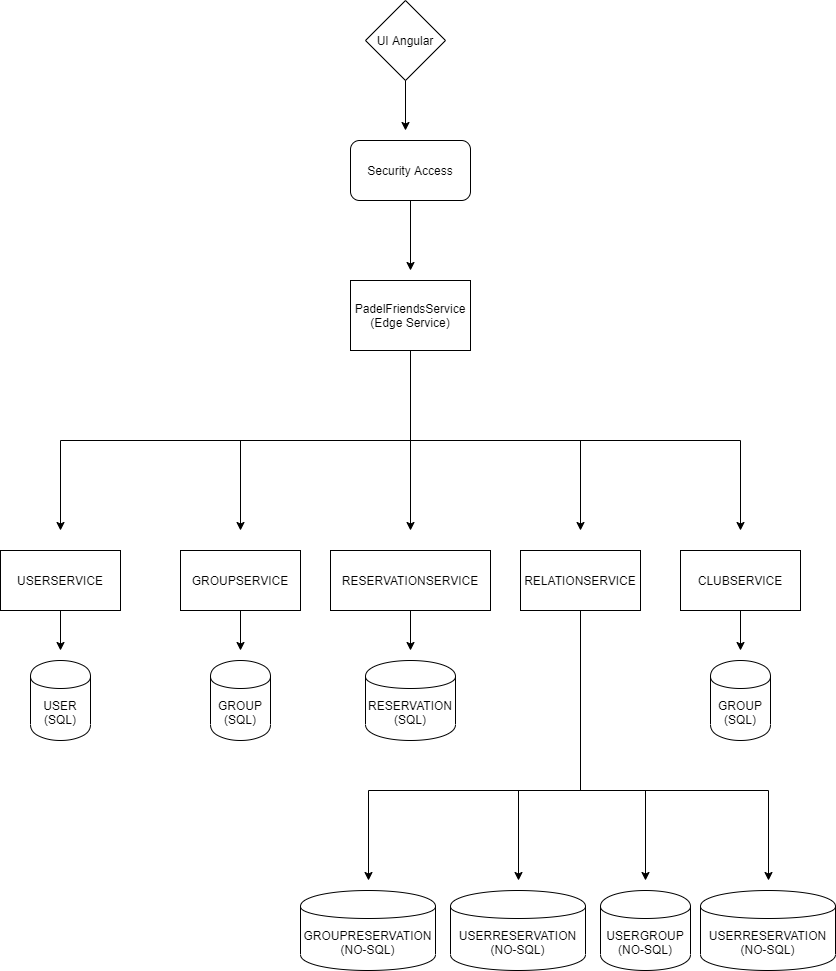

The diagram above was exported from draw.io. Its source (the exported page's mxGraphModel, read from the mxfile embedded in the PNG):
<mxGraphModel dx="2889" dy="2243" grid="1" gridSize="10" guides="1" tooltips="1" connect="1" arrows="1" fold="1" page="1" pageScale="1" pageWidth="827" pageHeight="1169" math="0" shadow="0">
  <root>
    <mxCell id="0" />
    <mxCell id="1" parent="0" />
    <mxCell id="DpOuN1MyvP65LD6VJxI7-25" style="edgeStyle=orthogonalEdgeStyle;rounded=0;orthogonalLoop=1;jettySize=auto;html=1;exitX=0.5;exitY=1;exitDx=0;exitDy=0;" edge="1" parent="1" source="DpOuN1MyvP65LD6VJxI7-1">
      <mxGeometry relative="1" as="geometry">
        <mxPoint x="-20" y="330" as="targetPoint" />
      </mxGeometry>
    </mxCell>
    <mxCell id="DpOuN1MyvP65LD6VJxI7-27" style="edgeStyle=orthogonalEdgeStyle;rounded=0;orthogonalLoop=1;jettySize=auto;html=1;exitX=0.25;exitY=1;exitDx=0;exitDy=0;" edge="1" parent="1" source="DpOuN1MyvP65LD6VJxI7-1">
      <mxGeometry relative="1" as="geometry">
        <mxPoint x="160" y="330" as="targetPoint" />
        <Array as="points">
          <mxPoint x="330" y="150" />
          <mxPoint x="330" y="240" />
          <mxPoint x="160" y="240" />
        </Array>
      </mxGeometry>
    </mxCell>
    <mxCell id="DpOuN1MyvP65LD6VJxI7-28" style="edgeStyle=orthogonalEdgeStyle;rounded=0;orthogonalLoop=1;jettySize=auto;html=1;exitX=0.75;exitY=1;exitDx=0;exitDy=0;" edge="1" parent="1" source="DpOuN1MyvP65LD6VJxI7-1">
      <mxGeometry relative="1" as="geometry">
        <mxPoint x="330" y="330" as="targetPoint" />
        <Array as="points">
          <mxPoint x="330" y="150" />
        </Array>
      </mxGeometry>
    </mxCell>
    <mxCell id="DpOuN1MyvP65LD6VJxI7-29" style="edgeStyle=orthogonalEdgeStyle;rounded=0;orthogonalLoop=1;jettySize=auto;html=1;exitX=0.75;exitY=1;exitDx=0;exitDy=0;" edge="1" parent="1" source="DpOuN1MyvP65LD6VJxI7-1">
      <mxGeometry relative="1" as="geometry">
        <mxPoint x="500" y="330" as="targetPoint" />
        <Array as="points">
          <mxPoint x="330" y="150" />
          <mxPoint x="330" y="240" />
          <mxPoint x="500" y="240" />
        </Array>
      </mxGeometry>
    </mxCell>
    <mxCell id="DpOuN1MyvP65LD6VJxI7-30" style="edgeStyle=orthogonalEdgeStyle;rounded=0;orthogonalLoop=1;jettySize=auto;html=1;exitX=0.75;exitY=1;exitDx=0;exitDy=0;" edge="1" parent="1" source="DpOuN1MyvP65LD6VJxI7-1">
      <mxGeometry relative="1" as="geometry">
        <mxPoint x="660" y="330" as="targetPoint" />
        <Array as="points">
          <mxPoint x="330" y="150" />
          <mxPoint x="330" y="240" />
          <mxPoint x="660" y="240" />
        </Array>
      </mxGeometry>
    </mxCell>
    <mxCell id="DpOuN1MyvP65LD6VJxI7-1" value="PadelFriendsService&lt;br&gt;(Edge Service)" style="rounded=0;whiteSpace=wrap;html=1;" vertex="1" parent="1">
      <mxGeometry x="270" y="80" width="120" height="70" as="geometry" />
    </mxCell>
    <mxCell id="DpOuN1MyvP65LD6VJxI7-23" style="edgeStyle=orthogonalEdgeStyle;rounded=0;orthogonalLoop=1;jettySize=auto;html=1;exitX=0.5;exitY=1;exitDx=0;exitDy=0;" edge="1" parent="1" source="DpOuN1MyvP65LD6VJxI7-2">
      <mxGeometry relative="1" as="geometry">
        <mxPoint x="160" y="450" as="targetPoint" />
      </mxGeometry>
    </mxCell>
    <mxCell id="DpOuN1MyvP65LD6VJxI7-2" value="GROUPSERVICE" style="rounded=0;whiteSpace=wrap;html=1;" vertex="1" parent="1">
      <mxGeometry x="100" y="350" width="120" height="60" as="geometry" />
    </mxCell>
    <mxCell id="DpOuN1MyvP65LD6VJxI7-22" style="edgeStyle=orthogonalEdgeStyle;rounded=0;orthogonalLoop=1;jettySize=auto;html=1;exitX=0.5;exitY=1;exitDx=0;exitDy=0;" edge="1" parent="1" source="DpOuN1MyvP65LD6VJxI7-3">
      <mxGeometry relative="1" as="geometry">
        <mxPoint x="330" y="450" as="targetPoint" />
      </mxGeometry>
    </mxCell>
    <mxCell id="DpOuN1MyvP65LD6VJxI7-3" value="RESERVATIONSERVICE" style="rounded=0;whiteSpace=wrap;html=1;" vertex="1" parent="1">
      <mxGeometry x="250" y="350" width="160" height="60" as="geometry" />
    </mxCell>
    <mxCell id="DpOuN1MyvP65LD6VJxI7-15" style="edgeStyle=orthogonalEdgeStyle;rounded=0;orthogonalLoop=1;jettySize=auto;html=1;exitX=0.5;exitY=1;exitDx=0;exitDy=0;" edge="1" parent="1" source="DpOuN1MyvP65LD6VJxI7-4">
      <mxGeometry relative="1" as="geometry">
        <mxPoint x="288" y="680" as="targetPoint" />
        <Array as="points">
          <mxPoint x="500" y="590" />
          <mxPoint x="288" y="590" />
        </Array>
      </mxGeometry>
    </mxCell>
    <mxCell id="DpOuN1MyvP65LD6VJxI7-19" style="edgeStyle=orthogonalEdgeStyle;rounded=0;orthogonalLoop=1;jettySize=auto;html=1;exitX=0.75;exitY=1;exitDx=0;exitDy=0;" edge="1" parent="1" source="DpOuN1MyvP65LD6VJxI7-4">
      <mxGeometry relative="1" as="geometry">
        <mxPoint x="565" y="680" as="targetPoint" />
        <Array as="points">
          <mxPoint x="500" y="410" />
          <mxPoint x="500" y="590" />
          <mxPoint x="565" y="590" />
        </Array>
      </mxGeometry>
    </mxCell>
    <mxCell id="DpOuN1MyvP65LD6VJxI7-20" style="edgeStyle=orthogonalEdgeStyle;rounded=0;orthogonalLoop=1;jettySize=auto;html=1;exitX=0.25;exitY=1;exitDx=0;exitDy=0;" edge="1" parent="1" source="DpOuN1MyvP65LD6VJxI7-4">
      <mxGeometry relative="1" as="geometry">
        <mxPoint x="688" y="680" as="targetPoint" />
        <Array as="points">
          <mxPoint x="500" y="410" />
          <mxPoint x="500" y="590" />
          <mxPoint x="688" y="590" />
        </Array>
      </mxGeometry>
    </mxCell>
    <mxCell id="DpOuN1MyvP65LD6VJxI7-4" value="RELATIONSERVICE" style="rounded=0;whiteSpace=wrap;html=1;" vertex="1" parent="1">
      <mxGeometry x="440" y="350" width="120" height="60" as="geometry" />
    </mxCell>
    <mxCell id="DpOuN1MyvP65LD6VJxI7-21" style="edgeStyle=orthogonalEdgeStyle;rounded=0;orthogonalLoop=1;jettySize=auto;html=1;exitX=0.5;exitY=1;exitDx=0;exitDy=0;" edge="1" parent="1" source="DpOuN1MyvP65LD6VJxI7-5">
      <mxGeometry relative="1" as="geometry">
        <mxPoint x="660" y="450" as="targetPoint" />
      </mxGeometry>
    </mxCell>
    <mxCell id="DpOuN1MyvP65LD6VJxI7-5" value="CLUBSERVICE" style="rounded=0;whiteSpace=wrap;html=1;" vertex="1" parent="1">
      <mxGeometry x="600" y="350" width="120" height="60" as="geometry" />
    </mxCell>
    <mxCell id="DpOuN1MyvP65LD6VJxI7-24" style="edgeStyle=orthogonalEdgeStyle;rounded=0;orthogonalLoop=1;jettySize=auto;html=1;exitX=0.5;exitY=1;exitDx=0;exitDy=0;" edge="1" parent="1" source="DpOuN1MyvP65LD6VJxI7-6">
      <mxGeometry relative="1" as="geometry">
        <mxPoint x="-20" y="450" as="targetPoint" />
      </mxGeometry>
    </mxCell>
    <mxCell id="DpOuN1MyvP65LD6VJxI7-6" value="USERSERVICE" style="rounded=0;whiteSpace=wrap;html=1;" vertex="1" parent="1">
      <mxGeometry x="-80" y="350" width="120" height="60" as="geometry" />
    </mxCell>
    <mxCell id="DpOuN1MyvP65LD6VJxI7-7" value="USER&lt;br&gt;(SQL)" style="shape=cylinder;whiteSpace=wrap;html=1;boundedLbl=1;backgroundOutline=1;" vertex="1" parent="1">
      <mxGeometry x="-50" y="460" width="60" height="80" as="geometry" />
    </mxCell>
    <mxCell id="DpOuN1MyvP65LD6VJxI7-8" value="GROUP&lt;br&gt;(SQL)" style="shape=cylinder;whiteSpace=wrap;html=1;boundedLbl=1;backgroundOutline=1;" vertex="1" parent="1">
      <mxGeometry x="130" y="460" width="60" height="80" as="geometry" />
    </mxCell>
    <mxCell id="DpOuN1MyvP65LD6VJxI7-9" value="RESERVATION&lt;br&gt;(SQL)" style="shape=cylinder;whiteSpace=wrap;html=1;boundedLbl=1;backgroundOutline=1;" vertex="1" parent="1">
      <mxGeometry x="285" y="460" width="90" height="80" as="geometry" />
    </mxCell>
    <mxCell id="DpOuN1MyvP65LD6VJxI7-10" value="USERGROUP&lt;br&gt;(NO-SQL)" style="shape=cylinder;whiteSpace=wrap;html=1;boundedLbl=1;backgroundOutline=1;" vertex="1" parent="1">
      <mxGeometry x="520" y="690" width="90" height="80" as="geometry" />
    </mxCell>
    <mxCell id="DpOuN1MyvP65LD6VJxI7-11" value="GROUP&lt;br&gt;(SQL)" style="shape=cylinder;whiteSpace=wrap;html=1;boundedLbl=1;backgroundOutline=1;" vertex="1" parent="1">
      <mxGeometry x="630" y="460" width="60" height="80" as="geometry" />
    </mxCell>
    <mxCell id="DpOuN1MyvP65LD6VJxI7-12" value="GROUPRESERVATION&lt;br&gt;(NO-SQL)" style="shape=cylinder;whiteSpace=wrap;html=1;boundedLbl=1;backgroundOutline=1;" vertex="1" parent="1">
      <mxGeometry x="220" y="690" width="135" height="80" as="geometry" />
    </mxCell>
    <mxCell id="DpOuN1MyvP65LD6VJxI7-13" value="USERRESERVATION&lt;br&gt;(NO-SQL)" style="shape=cylinder;whiteSpace=wrap;html=1;boundedLbl=1;backgroundOutline=1;" vertex="1" parent="1">
      <mxGeometry x="620" y="690" width="135" height="80" as="geometry" />
    </mxCell>
    <mxCell id="DpOuN1MyvP65LD6VJxI7-14" value="USERRESERVATION&lt;br&gt;(NO-SQL)" style="shape=cylinder;whiteSpace=wrap;html=1;boundedLbl=1;backgroundOutline=1;" vertex="1" parent="1">
      <mxGeometry x="370" y="690" width="135" height="80" as="geometry" />
    </mxCell>
    <mxCell id="DpOuN1MyvP65LD6VJxI7-16" style="edgeStyle=orthogonalEdgeStyle;rounded=0;orthogonalLoop=1;jettySize=auto;html=1;exitX=0.5;exitY=1;exitDx=0;exitDy=0;" edge="1" parent="1" source="DpOuN1MyvP65LD6VJxI7-4">
      <mxGeometry relative="1" as="geometry">
        <mxPoint x="510" y="420" as="sourcePoint" />
        <mxPoint x="438" y="680" as="targetPoint" />
        <Array as="points">
          <mxPoint x="500" y="590" />
          <mxPoint x="438" y="590" />
        </Array>
      </mxGeometry>
    </mxCell>
    <mxCell id="DpOuN1MyvP65LD6VJxI7-39" style="edgeStyle=orthogonalEdgeStyle;rounded=0;orthogonalLoop=1;jettySize=auto;html=1;exitX=0.5;exitY=1;exitDx=0;exitDy=0;" edge="1" parent="1" source="DpOuN1MyvP65LD6VJxI7-33">
      <mxGeometry relative="1" as="geometry">
        <mxPoint x="325" y="-70" as="targetPoint" />
      </mxGeometry>
    </mxCell>
    <mxCell id="DpOuN1MyvP65LD6VJxI7-33" value="UI Angular" style="rhombus;whiteSpace=wrap;html=1;" vertex="1" parent="1">
      <mxGeometry x="285" y="-200" width="80" height="80" as="geometry" />
    </mxCell>
    <mxCell id="DpOuN1MyvP65LD6VJxI7-38" style="edgeStyle=orthogonalEdgeStyle;rounded=0;orthogonalLoop=1;jettySize=auto;html=1;exitX=0.5;exitY=1;exitDx=0;exitDy=0;" edge="1" parent="1" source="DpOuN1MyvP65LD6VJxI7-34">
      <mxGeometry relative="1" as="geometry">
        <mxPoint x="330" y="70" as="targetPoint" />
      </mxGeometry>
    </mxCell>
    <mxCell id="DpOuN1MyvP65LD6VJxI7-34" value="Security Access" style="rounded=1;whiteSpace=wrap;html=1;" vertex="1" parent="1">
      <mxGeometry x="270" y="-60" width="120" height="60" as="geometry" />
    </mxCell>
  </root>
</mxGraphModel>